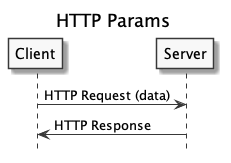

The diagram above was rendered by PlantUML. Its source (embedded in the PNG):
@startuml
title HTTP Params
hide footbox
skinparam monochrome true

Client -> Server: HTTP Request (data)
Server -> Client: HTTP Response
@enduml